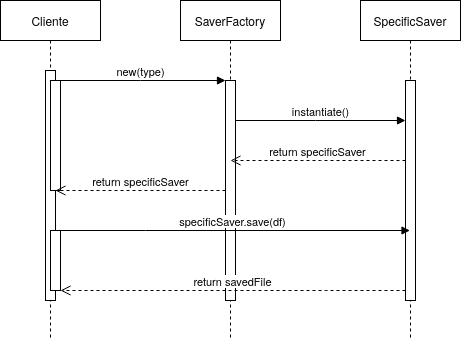

The diagram above was exported from draw.io. Its source (the exported page's mxGraphModel, read from the mxfile embedded in the PNG):
<mxGraphModel dx="719" dy="546" grid="1" gridSize="10" guides="1" tooltips="1" connect="1" arrows="1" fold="1" page="1" pageScale="1" pageWidth="850" pageHeight="1100" math="0" shadow="0">
  <root>
    <mxCell id="0" />
    <mxCell id="1" parent="0" />
    <mxCell id="aM9ryv3xv72pqoxQDRHE-1" value="Cliente" style="shape=umlLifeline;perimeter=lifelinePerimeter;whiteSpace=wrap;html=1;container=0;dropTarget=0;collapsible=0;recursiveResize=0;outlineConnect=0;portConstraint=eastwest;newEdgeStyle={&quot;edgeStyle&quot;:&quot;elbowEdgeStyle&quot;,&quot;elbow&quot;:&quot;vertical&quot;,&quot;curved&quot;:0,&quot;rounded&quot;:0};" parent="1" vertex="1">
      <mxGeometry x="170" y="60" width="100" height="340" as="geometry" />
    </mxCell>
    <mxCell id="aM9ryv3xv72pqoxQDRHE-2" value="" style="html=1;points=[];perimeter=orthogonalPerimeter;outlineConnect=0;targetShapes=umlLifeline;portConstraint=eastwest;newEdgeStyle={&quot;edgeStyle&quot;:&quot;elbowEdgeStyle&quot;,&quot;elbow&quot;:&quot;vertical&quot;,&quot;curved&quot;:0,&quot;rounded&quot;:0};" parent="aM9ryv3xv72pqoxQDRHE-1" vertex="1">
      <mxGeometry x="45" y="70" width="10" height="230" as="geometry" />
    </mxCell>
    <mxCell id="aM9ryv3xv72pqoxQDRHE-4" value="&lt;span style=&quot;color: rgba(0, 0, 0, 0); font-family: monospace; font-size: 0px; text-align: start;&quot;&gt;%3CmxGraphModel%3E%3Croot%3E%3CmxCell%20id%3D%220%22%2F%3E%3CmxCell%20id%3D%221%22%20parent%3D%220%22%2F%3E%3CmxCell%20id%3D%222%22%20value%3D%22return%20savedFile%22%20style%3D%22html%3D1%3BverticalAlign%3Dbottom%3BendArrow%3Dopen%3Bdashed%3D1%3BendSize%3D8%3BedgeStyle%3DelbowEdgeStyle%3Belbow%3Dvertical%3Bcurved%3D0%3Brounded%3D0%3B%22%20edge%3D%221%22%20parent%3D%221%22%3E%3CmxGeometry%20x%3D%220.0017%22%20relative%3D%221%22%20as%3D%22geometry%22%3E%3CmxPoint%20x%3D%22415%22%20y%3D%22340%22%20as%3D%22targetPoint%22%2F%3E%3CArray%20as%3D%22points%22%3E%3CmxPoint%20x%3D%22505%22%20y%3D%22340%22%2F%3E%3C%2FArray%3E%3CmxPoint%20x%3D%22585%22%20y%3D%22340%22%20as%3D%22sourcePoint%22%2F%3E%3CmxPoint%20as%3D%22offset%22%2F%3E%3C%2FmxGeometry%3E%3C%2FmxCell%3E%3C%2Froot%3E%3C%2FmxGraphModel%3E&lt;/span&gt;" style="html=1;points=[];perimeter=orthogonalPerimeter;outlineConnect=0;targetShapes=umlLifeline;portConstraint=eastwest;newEdgeStyle={&quot;edgeStyle&quot;:&quot;elbowEdgeStyle&quot;,&quot;elbow&quot;:&quot;vertical&quot;,&quot;curved&quot;:0,&quot;rounded&quot;:0};" parent="aM9ryv3xv72pqoxQDRHE-1" vertex="1">
      <mxGeometry x="50" y="80" width="10" height="110" as="geometry" />
    </mxCell>
    <mxCell id="naK-UjJVcI4zwKAYo_oK-10" value="&lt;span style=&quot;color: rgba(0, 0, 0, 0); font-family: monospace; font-size: 0px; text-align: start;&quot;&gt;%3CmxGraphModel%3E%3Croot%3E%3CmxCell%20id%3D%220%22%2F%3E%3CmxCell%20id%3D%221%22%20parent%3D%220%22%2F%3E%3CmxCell%20id%3D%222%22%20value%3D%22return%20savedFile%22%20style%3D%22html%3D1%3BverticalAlign%3Dbottom%3BendArrow%3Dopen%3Bdashed%3D1%3BendSize%3D8%3BedgeStyle%3DelbowEdgeStyle%3Belbow%3Dvertical%3Bcurved%3D0%3Brounded%3D0%3B%22%20edge%3D%221%22%20parent%3D%221%22%3E%3CmxGeometry%20x%3D%220.0017%22%20relative%3D%221%22%20as%3D%22geometry%22%3E%3CmxPoint%20x%3D%22415%22%20y%3D%22340%22%20as%3D%22targetPoint%22%2F%3E%3CArray%20as%3D%22points%22%3E%3CmxPoint%20x%3D%22505%22%20y%3D%22340%22%2F%3E%3C%2FArray%3E%3CmxPoint%20x%3D%22585%22%20y%3D%22340%22%20as%3D%22sourcePoint%22%2F%3E%3CmxPoint%20as%3D%22offset%22%2F%3E%3C%2FmxGeometry%3E%3C%2FmxCell%3E%3C%2Froot%3E%3C%2FmxGraphModel%3E&lt;/span&gt;" style="html=1;points=[];perimeter=orthogonalPerimeter;outlineConnect=0;targetShapes=umlLifeline;portConstraint=eastwest;newEdgeStyle={&quot;edgeStyle&quot;:&quot;elbowEdgeStyle&quot;,&quot;elbow&quot;:&quot;vertical&quot;,&quot;curved&quot;:0,&quot;rounded&quot;:0};" parent="aM9ryv3xv72pqoxQDRHE-1" vertex="1">
      <mxGeometry x="50" y="230" width="10" height="60" as="geometry" />
    </mxCell>
    <mxCell id="aM9ryv3xv72pqoxQDRHE-5" value="SaverFactory" style="shape=umlLifeline;perimeter=lifelinePerimeter;whiteSpace=wrap;html=1;container=0;dropTarget=0;collapsible=0;recursiveResize=0;outlineConnect=0;portConstraint=eastwest;newEdgeStyle={&quot;edgeStyle&quot;:&quot;elbowEdgeStyle&quot;,&quot;elbow&quot;:&quot;vertical&quot;,&quot;curved&quot;:0,&quot;rounded&quot;:0};" parent="1" vertex="1">
      <mxGeometry x="350" y="60" width="100" height="340" as="geometry" />
    </mxCell>
    <mxCell id="aM9ryv3xv72pqoxQDRHE-6" value="" style="html=1;points=[];perimeter=orthogonalPerimeter;outlineConnect=0;targetShapes=umlLifeline;portConstraint=eastwest;newEdgeStyle={&quot;edgeStyle&quot;:&quot;elbowEdgeStyle&quot;,&quot;elbow&quot;:&quot;vertical&quot;,&quot;curved&quot;:0,&quot;rounded&quot;:0};" parent="aM9ryv3xv72pqoxQDRHE-5" vertex="1">
      <mxGeometry x="45" y="80" width="10" height="220" as="geometry" />
    </mxCell>
    <mxCell id="aM9ryv3xv72pqoxQDRHE-7" value="new(type)" style="html=1;verticalAlign=bottom;endArrow=block;edgeStyle=elbowEdgeStyle;elbow=vertical;curved=0;rounded=0;" parent="1" source="aM9ryv3xv72pqoxQDRHE-2" target="aM9ryv3xv72pqoxQDRHE-6" edge="1">
      <mxGeometry relative="1" as="geometry">
        <mxPoint x="325" y="150" as="sourcePoint" />
        <Array as="points">
          <mxPoint x="310" y="140" />
        </Array>
      </mxGeometry>
    </mxCell>
    <mxCell id="aM9ryv3xv72pqoxQDRHE-8" value="return specificSaver" style="html=1;verticalAlign=bottom;endArrow=open;dashed=1;endSize=8;edgeStyle=elbowEdgeStyle;elbow=vertical;curved=0;rounded=0;" parent="1" edge="1">
      <mxGeometry x="0.0017" relative="1" as="geometry">
        <mxPoint x="225" y="250" as="targetPoint" />
        <Array as="points">
          <mxPoint x="320" y="250" />
        </Array>
        <mxPoint x="395" y="250" as="sourcePoint" />
        <mxPoint as="offset" />
      </mxGeometry>
    </mxCell>
    <mxCell id="naK-UjJVcI4zwKAYo_oK-1" value="SpecificSaver" style="shape=umlLifeline;perimeter=lifelinePerimeter;whiteSpace=wrap;html=1;container=0;dropTarget=0;collapsible=0;recursiveResize=0;outlineConnect=0;portConstraint=eastwest;newEdgeStyle={&quot;edgeStyle&quot;:&quot;elbowEdgeStyle&quot;,&quot;elbow&quot;:&quot;vertical&quot;,&quot;curved&quot;:0,&quot;rounded&quot;:0};" parent="1" vertex="1">
      <mxGeometry x="530" y="60" width="100" height="340" as="geometry" />
    </mxCell>
    <mxCell id="naK-UjJVcI4zwKAYo_oK-2" value="" style="html=1;points=[];perimeter=orthogonalPerimeter;outlineConnect=0;targetShapes=umlLifeline;portConstraint=eastwest;newEdgeStyle={&quot;edgeStyle&quot;:&quot;elbowEdgeStyle&quot;,&quot;elbow&quot;:&quot;vertical&quot;,&quot;curved&quot;:0,&quot;rounded&quot;:0};" parent="naK-UjJVcI4zwKAYo_oK-1" vertex="1">
      <mxGeometry x="45" y="80" width="10" height="220" as="geometry" />
    </mxCell>
    <mxCell id="naK-UjJVcI4zwKAYo_oK-3" value="instantiate()" style="html=1;verticalAlign=bottom;endArrow=block;edgeStyle=elbowEdgeStyle;elbow=vertical;curved=0;rounded=0;" parent="1" source="aM9ryv3xv72pqoxQDRHE-6" target="naK-UjJVcI4zwKAYo_oK-2" edge="1">
      <mxGeometry relative="1" as="geometry">
        <mxPoint x="410" y="180" as="sourcePoint" />
        <Array as="points">
          <mxPoint x="485" y="180" />
        </Array>
        <mxPoint x="570" y="180" as="targetPoint" />
      </mxGeometry>
    </mxCell>
    <mxCell id="naK-UjJVcI4zwKAYo_oK-4" value="return specificSaver" style="html=1;verticalAlign=bottom;endArrow=open;dashed=1;endSize=8;edgeStyle=elbowEdgeStyle;elbow=vertical;curved=0;rounded=0;" parent="1" edge="1">
      <mxGeometry relative="1" as="geometry">
        <mxPoint x="400" y="220" as="targetPoint" />
        <Array as="points">
          <mxPoint x="490" y="220" />
        </Array>
        <mxPoint x="575" y="220" as="sourcePoint" />
      </mxGeometry>
    </mxCell>
    <mxCell id="naK-UjJVcI4zwKAYo_oK-5" value="specificSaver.save(df)" style="html=1;verticalAlign=bottom;endArrow=block;edgeStyle=elbowEdgeStyle;elbow=vertical;curved=0;rounded=0;" parent="1" target="naK-UjJVcI4zwKAYo_oK-1" edge="1">
      <mxGeometry relative="1" as="geometry">
        <mxPoint x="225" y="290" as="sourcePoint" />
        <Array as="points">
          <mxPoint x="315" y="290" />
        </Array>
        <mxPoint x="395" y="290" as="targetPoint" />
        <mxPoint as="offset" />
      </mxGeometry>
    </mxCell>
    <mxCell id="naK-UjJVcI4zwKAYo_oK-8" value="return savedFile" style="html=1;verticalAlign=bottom;endArrow=open;dashed=1;endSize=8;edgeStyle=elbowEdgeStyle;elbow=vertical;curved=0;rounded=0;" parent="1" target="naK-UjJVcI4zwKAYo_oK-10" edge="1">
      <mxGeometry x="0.0017" relative="1" as="geometry">
        <mxPoint x="290" y="350" as="targetPoint" />
        <Array as="points">
          <mxPoint x="495" y="350" />
        </Array>
        <mxPoint x="575" y="350" as="sourcePoint" />
        <mxPoint as="offset" />
      </mxGeometry>
    </mxCell>
  </root>
</mxGraphModel>